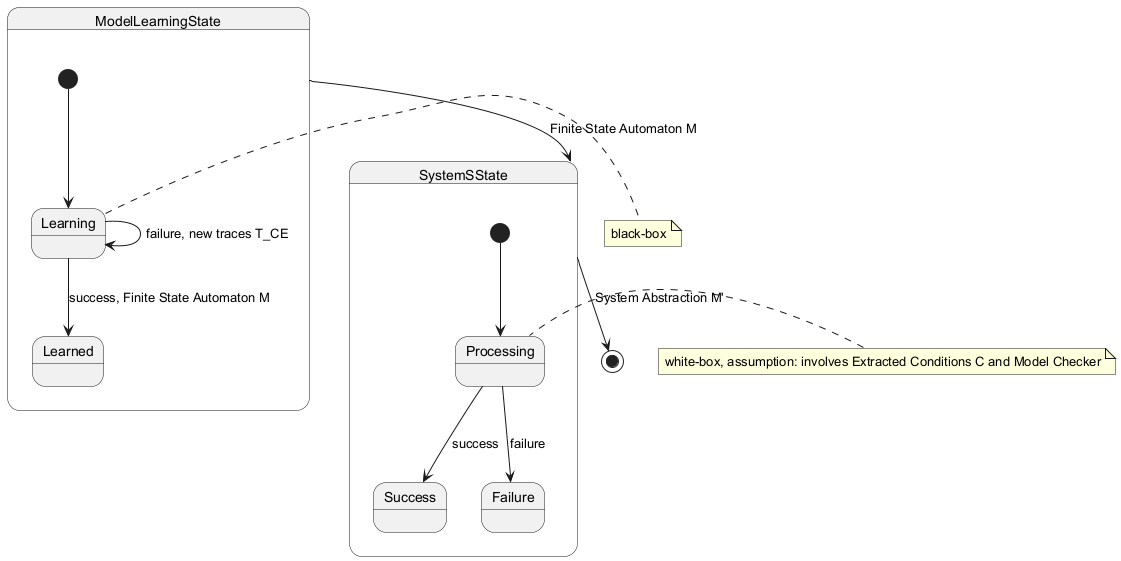

The diagram above was rendered by PlantUML. Its source (embedded in the PNG):
@startuml
state ModelLearningState <<state>> {
  [*] --> Learning
  Learning --> Learning : failure, new traces T_CE
  Learning --> Learned : success, Finite State Automaton M
}
state SystemSState <<state>> {
  [*] --> Processing
  Processing --> Success : success
  Processing --> Failure : failure
}
ModelLearningState --> SystemSState : Finite State Automaton M
SystemSState --> [*] : System Abstraction M'
note right of Learning : black-box
note left of Processing : white-box, assumption: involves Extracted Conditions C and Model Checker
@enduml